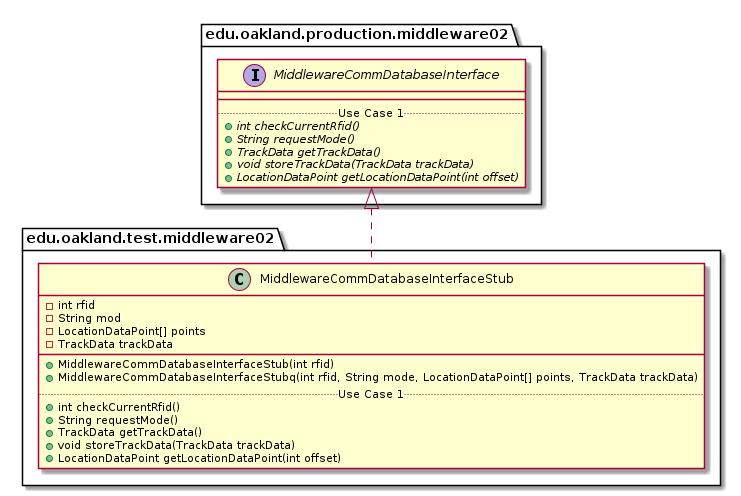

The diagram above was rendered by PlantUML. Its source (embedded in the PNG):
@startuml MiddlewareCommDatabaseInterfaceStub_Closure


package edu.oakland.test.middleware02 {
    class MiddlewareCommDatabaseInterfaceStub {
        - int rfid
        - String mod
        - LocationDataPoint[] points
        - TrackData trackData
        __
        + MiddlewareCommDatabaseInterfaceStub(int rfid)
        + MiddlewareCommDatabaseInterfaceStubq(int rfid, String mode, LocationDataPoint[] points, TrackData trackData)
        .. Use Case 1 ..
        + int checkCurrentRfid()
        + String requestMode()
        + TrackData getTrackData()
        + void storeTrackData(TrackData trackData)
        + LocationDataPoint getLocationDataPoint(int offset)
    }
}




package edu.oakland.production.middleware02 {
    interface MiddlewareCommDatabaseInterface {
        __
        .. Use Case 1 ..
        {abstract} + int checkCurrentRfid()
        {abstract} + String requestMode()
        {abstract} + TrackData getTrackData()
        {abstract} + void storeTrackData(TrackData trackData)
        {abstract} + LocationDataPoint getLocationDataPoint(int offset)
    }
}






MiddlewareCommDatabaseInterfaceStub .up.|> MiddlewareCommDatabaseInterface



@enduml